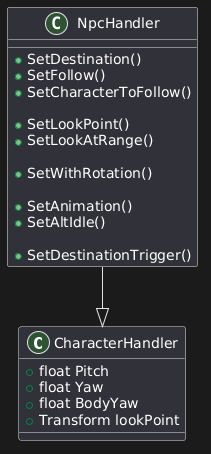

The diagram above was rendered by PlantUML. Its source (embedded in the PNG):
@startuml
class CharacterHandler {
    + float Pitch
    + float Yaw
    + float BodyYaw
    + Transform lookPoint
}

class NpcHandler {
    + SetDestination()
    + SetFollow()
    + SetCharacterToFollow()

    + SetLookPoint()
    + SetLookAtRange()

    + SetWithRotation()

    + SetAnimation()
    + SetAltIdle()

    + SetDestinationTrigger()
}

NpcHandler --|> CharacterHandler
@enduml